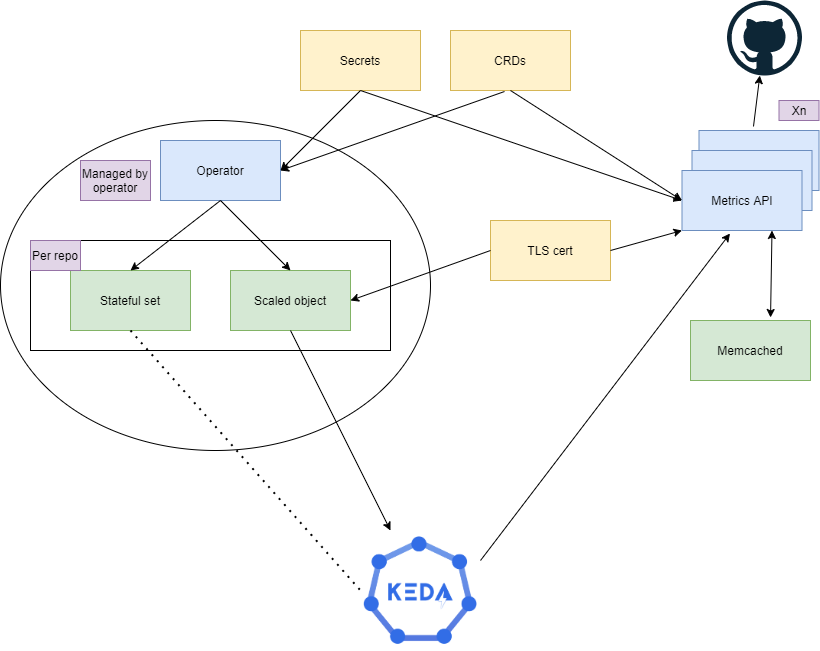

The diagram above was exported from draw.io. Its source (the exported page's mxGraphModel, read from the mxfile embedded in the PNG):
<mxGraphModel dx="1422" dy="794" grid="1" gridSize="10" guides="1" tooltips="1" connect="1" arrows="1" fold="1" page="1" pageScale="1" pageWidth="827" pageHeight="1169" math="0" shadow="0">
  <root>
    <mxCell id="0" />
    <mxCell id="1" parent="0" />
    <mxCell id="N0fLpy0cx5ZnR-npTzTl-20" value="" style="ellipse;whiteSpace=wrap;html=1;" parent="1" vertex="1">
      <mxGeometry x="10" y="130" width="430" height="330" as="geometry" />
    </mxCell>
    <mxCell id="N0fLpy0cx5ZnR-npTzTl-28" value="" style="rounded=0;whiteSpace=wrap;html=1;" parent="1" vertex="1">
      <mxGeometry x="40" y="250" width="360" height="110" as="geometry" />
    </mxCell>
    <mxCell id="N0fLpy0cx5ZnR-npTzTl-25" value="Metrics API" style="rounded=0;whiteSpace=wrap;html=1;fillColor=#dae8fc;strokeColor=#6c8ebf;" parent="1" vertex="1">
      <mxGeometry x="708.5" y="140" width="120" height="60" as="geometry" />
    </mxCell>
    <mxCell id="N0fLpy0cx5ZnR-npTzTl-24" value="Metrics API" style="rounded=0;whiteSpace=wrap;html=1;fillColor=#dae8fc;strokeColor=#6c8ebf;" parent="1" vertex="1">
      <mxGeometry x="701.5" y="160" width="120" height="60" as="geometry" />
    </mxCell>
    <mxCell id="N0fLpy0cx5ZnR-npTzTl-1" value="Operator" style="rounded=0;whiteSpace=wrap;html=1;fillColor=#dae8fc;strokeColor=#6c8ebf;" parent="1" vertex="1">
      <mxGeometry x="170" y="150" width="120" height="60" as="geometry" />
    </mxCell>
    <mxCell id="N0fLpy0cx5ZnR-npTzTl-2" value="CRDs" style="rounded=0;whiteSpace=wrap;html=1;fillColor=#fff2cc;strokeColor=#d6b656;" parent="1" vertex="1">
      <mxGeometry x="460" y="40" width="120" height="60" as="geometry" />
    </mxCell>
    <mxCell id="N0fLpy0cx5ZnR-npTzTl-3" value="Stateful set" style="rounded=0;whiteSpace=wrap;html=1;fillColor=#d5e8d4;strokeColor=#82b366;" parent="1" vertex="1">
      <mxGeometry x="80" y="280" width="120" height="60" as="geometry" />
    </mxCell>
    <mxCell id="N0fLpy0cx5ZnR-npTzTl-4" value="Scaled object" style="rounded=0;whiteSpace=wrap;html=1;fillColor=#d5e8d4;strokeColor=#82b366;" parent="1" vertex="1">
      <mxGeometry x="240" y="280" width="120" height="60" as="geometry" />
    </mxCell>
    <mxCell id="N0fLpy0cx5ZnR-npTzTl-5" value="Secrets" style="rounded=0;whiteSpace=wrap;html=1;fillColor=#fff2cc;strokeColor=#d6b656;" parent="1" vertex="1">
      <mxGeometry x="310" y="40" width="120" height="60" as="geometry" />
    </mxCell>
    <mxCell id="N0fLpy0cx5ZnR-npTzTl-6" value="" style="endArrow=classic;html=1;entryX=1;entryY=0.5;entryDx=0;entryDy=0;exitX=0.5;exitY=1;exitDx=0;exitDy=0;" parent="1" source="N0fLpy0cx5ZnR-npTzTl-5" target="N0fLpy0cx5ZnR-npTzTl-1" edge="1">
      <mxGeometry width="50" height="50" relative="1" as="geometry">
        <mxPoint x="390" y="430" as="sourcePoint" />
        <mxPoint x="440" y="380" as="targetPoint" />
      </mxGeometry>
    </mxCell>
    <mxCell id="N0fLpy0cx5ZnR-npTzTl-7" value="" style="endArrow=classic;html=1;entryX=1;entryY=0.5;entryDx=0;entryDy=0;exitX=0.45;exitY=1.017;exitDx=0;exitDy=0;exitPerimeter=0;" parent="1" source="N0fLpy0cx5ZnR-npTzTl-2" target="N0fLpy0cx5ZnR-npTzTl-1" edge="1">
      <mxGeometry width="50" height="50" relative="1" as="geometry">
        <mxPoint x="390" y="430" as="sourcePoint" />
        <mxPoint x="440" y="380" as="targetPoint" />
      </mxGeometry>
    </mxCell>
    <mxCell id="N0fLpy0cx5ZnR-npTzTl-8" value="" style="endArrow=classic;html=1;exitX=0.5;exitY=1;exitDx=0;exitDy=0;entryX=0.5;entryY=0;entryDx=0;entryDy=0;" parent="1" source="N0fLpy0cx5ZnR-npTzTl-1" target="N0fLpy0cx5ZnR-npTzTl-4" edge="1">
      <mxGeometry width="50" height="50" relative="1" as="geometry">
        <mxPoint x="390" y="430" as="sourcePoint" />
        <mxPoint x="440" y="380" as="targetPoint" />
      </mxGeometry>
    </mxCell>
    <mxCell id="N0fLpy0cx5ZnR-npTzTl-9" value="" style="endArrow=classic;html=1;exitX=0.5;exitY=1;exitDx=0;exitDy=0;entryX=0.5;entryY=0;entryDx=0;entryDy=0;" parent="1" source="N0fLpy0cx5ZnR-npTzTl-1" target="N0fLpy0cx5ZnR-npTzTl-3" edge="1">
      <mxGeometry width="50" height="50" relative="1" as="geometry">
        <mxPoint x="390" y="430" as="sourcePoint" />
        <mxPoint x="440" y="380" as="targetPoint" />
      </mxGeometry>
    </mxCell>
    <mxCell id="N0fLpy0cx5ZnR-npTzTl-11" value="" style="endArrow=classic;html=1;exitX=0.5;exitY=1;exitDx=0;exitDy=0;entryX=0.25;entryY=0;entryDx=0;entryDy=0;" parent="1" source="N0fLpy0cx5ZnR-npTzTl-4" target="e_7V-DsqCdoTbaaEWlNP-4" edge="1">
      <mxGeometry width="50" height="50" relative="1" as="geometry">
        <mxPoint x="390" y="430" as="sourcePoint" />
        <mxPoint x="414" y="550" as="targetPoint" />
      </mxGeometry>
    </mxCell>
    <mxCell id="N0fLpy0cx5ZnR-npTzTl-12" value="" style="endArrow=none;dashed=1;html=1;dashPattern=1 3;strokeWidth=2;exitX=0.5;exitY=1;exitDx=0;exitDy=0;entryX=0;entryY=0.5;entryDx=0;entryDy=0;" parent="1" source="N0fLpy0cx5ZnR-npTzTl-3" edge="1" target="e_7V-DsqCdoTbaaEWlNP-4">
      <mxGeometry width="50" height="50" relative="1" as="geometry">
        <mxPoint x="390" y="430" as="sourcePoint" />
        <mxPoint x="350" y="580" as="targetPoint" />
      </mxGeometry>
    </mxCell>
    <mxCell id="N0fLpy0cx5ZnR-npTzTl-13" value="Metrics API" style="rounded=0;whiteSpace=wrap;html=1;fillColor=#dae8fc;strokeColor=#6c8ebf;" parent="1" vertex="1">
      <mxGeometry x="691.5" y="180" width="120" height="60" as="geometry" />
    </mxCell>
    <mxCell id="N0fLpy0cx5ZnR-npTzTl-16" value="" style="endArrow=classic;html=1;entryX=0;entryY=0.5;entryDx=0;entryDy=0;exitX=0.5;exitY=1;exitDx=0;exitDy=0;" parent="1" source="N0fLpy0cx5ZnR-npTzTl-2" target="N0fLpy0cx5ZnR-npTzTl-13" edge="1">
      <mxGeometry width="50" height="50" relative="1" as="geometry">
        <mxPoint x="390" y="430" as="sourcePoint" />
        <mxPoint x="440" y="380" as="targetPoint" />
      </mxGeometry>
    </mxCell>
    <mxCell id="N0fLpy0cx5ZnR-npTzTl-17" value="" style="endArrow=classic;html=1;exitX=0.5;exitY=1;exitDx=0;exitDy=0;entryX=0;entryY=0.5;entryDx=0;entryDy=0;" parent="1" source="N0fLpy0cx5ZnR-npTzTl-5" target="N0fLpy0cx5ZnR-npTzTl-13" edge="1">
      <mxGeometry width="50" height="50" relative="1" as="geometry">
        <mxPoint x="390" y="430" as="sourcePoint" />
        <mxPoint x="620" y="180" as="targetPoint" />
      </mxGeometry>
    </mxCell>
    <mxCell id="N0fLpy0cx5ZnR-npTzTl-21" value="TLS cert" style="rounded=0;whiteSpace=wrap;html=1;fillColor=#fff2cc;strokeColor=#d6b656;" parent="1" vertex="1">
      <mxGeometry x="500" y="230" width="120" height="60" as="geometry" />
    </mxCell>
    <mxCell id="N0fLpy0cx5ZnR-npTzTl-22" value="" style="endArrow=classic;html=1;entryX=1;entryY=0.5;entryDx=0;entryDy=0;exitX=0;exitY=0.5;exitDx=0;exitDy=0;" parent="1" source="N0fLpy0cx5ZnR-npTzTl-21" target="N0fLpy0cx5ZnR-npTzTl-4" edge="1">
      <mxGeometry width="50" height="50" relative="1" as="geometry">
        <mxPoint x="390" y="430" as="sourcePoint" />
        <mxPoint x="444" y="550" as="targetPoint" />
      </mxGeometry>
    </mxCell>
    <mxCell id="N0fLpy0cx5ZnR-npTzTl-23" value="" style="endArrow=classic;html=1;entryX=0;entryY=1;entryDx=0;entryDy=0;exitX=1;exitY=0.5;exitDx=0;exitDy=0;" parent="1" source="N0fLpy0cx5ZnR-npTzTl-21" target="N0fLpy0cx5ZnR-npTzTl-13" edge="1">
      <mxGeometry width="50" height="50" relative="1" as="geometry">
        <mxPoint x="390" y="430" as="sourcePoint" />
        <mxPoint x="440" y="380" as="targetPoint" />
      </mxGeometry>
    </mxCell>
    <mxCell id="N0fLpy0cx5ZnR-npTzTl-26" value="Memcached" style="rounded=0;whiteSpace=wrap;html=1;fillColor=#d5e8d4;strokeColor=#82b366;" parent="1" vertex="1">
      <mxGeometry x="700" y="330" width="120" height="60" as="geometry" />
    </mxCell>
    <mxCell id="N0fLpy0cx5ZnR-npTzTl-27" value="" style="endArrow=classic;startArrow=classic;html=1;entryX=0.75;entryY=1;entryDx=0;entryDy=0;exitX=0.667;exitY=-0.05;exitDx=0;exitDy=0;exitPerimeter=0;" parent="1" source="N0fLpy0cx5ZnR-npTzTl-26" target="N0fLpy0cx5ZnR-npTzTl-13" edge="1">
      <mxGeometry width="50" height="50" relative="1" as="geometry">
        <mxPoint x="390" y="430" as="sourcePoint" />
        <mxPoint x="440" y="380" as="targetPoint" />
      </mxGeometry>
    </mxCell>
    <mxCell id="N0fLpy0cx5ZnR-npTzTl-29" value="Per repo" style="text;html=1;strokeColor=#9673a6;fillColor=#e1d5e7;align=center;verticalAlign=middle;whiteSpace=wrap;rounded=0;" parent="1" vertex="1">
      <mxGeometry x="40" y="250" width="50" height="30" as="geometry" />
    </mxCell>
    <mxCell id="N0fLpy0cx5ZnR-npTzTl-31" value="Xn" style="text;html=1;strokeColor=#9673a6;fillColor=#e1d5e7;align=center;verticalAlign=middle;whiteSpace=wrap;rounded=0;" parent="1" vertex="1">
      <mxGeometry x="788.5" y="110" width="40" height="20" as="geometry" />
    </mxCell>
    <mxCell id="N0fLpy0cx5ZnR-npTzTl-32" value="Managed by operator" style="text;html=1;strokeColor=#9673a6;fillColor=#e1d5e7;align=center;verticalAlign=middle;whiteSpace=wrap;rounded=0;" parent="1" vertex="1">
      <mxGeometry x="90" y="170" width="70" height="40" as="geometry" />
    </mxCell>
    <mxCell id="e_7V-DsqCdoTbaaEWlNP-1" value="" style="endArrow=classic;html=1;exitX=1;exitY=0.25;exitDx=0;exitDy=0;entryX=0.4;entryY=1.05;entryDx=0;entryDy=0;entryPerimeter=0;" edge="1" parent="1" source="e_7V-DsqCdoTbaaEWlNP-4" target="N0fLpy0cx5ZnR-npTzTl-13">
      <mxGeometry width="50" height="50" relative="1" as="geometry">
        <mxPoint x="474" y="565" as="sourcePoint" />
        <mxPoint x="440" y="380" as="targetPoint" />
      </mxGeometry>
    </mxCell>
    <mxCell id="e_7V-DsqCdoTbaaEWlNP-2" value="" style="dashed=0;outlineConnect=0;html=1;align=center;labelPosition=center;verticalLabelPosition=bottom;verticalAlign=top;shape=mxgraph.weblogos.github" vertex="1" parent="1">
      <mxGeometry x="736.5" y="10" width="75" height="75" as="geometry" />
    </mxCell>
    <mxCell id="e_7V-DsqCdoTbaaEWlNP-3" value="" style="endArrow=classic;html=1;exitX=0.454;exitY=-0.067;exitDx=0;exitDy=0;exitPerimeter=0;" edge="1" parent="1" source="N0fLpy0cx5ZnR-npTzTl-25" target="e_7V-DsqCdoTbaaEWlNP-2">
      <mxGeometry width="50" height="50" relative="1" as="geometry">
        <mxPoint x="658.5" y="120" as="sourcePoint" />
        <mxPoint x="708.5" y="70" as="targetPoint" />
      </mxGeometry>
    </mxCell>
    <mxCell id="e_7V-DsqCdoTbaaEWlNP-4" value="" style="shape=image;imageAspect=0;aspect=fixed;verticalLabelPosition=bottom;verticalAlign=top;image=https://keda.sh/img/logos/keda-icon-color.png;" vertex="1" parent="1">
      <mxGeometry x="370" y="540" width="120" height="120" as="geometry" />
    </mxCell>
  </root>
</mxGraphModel>